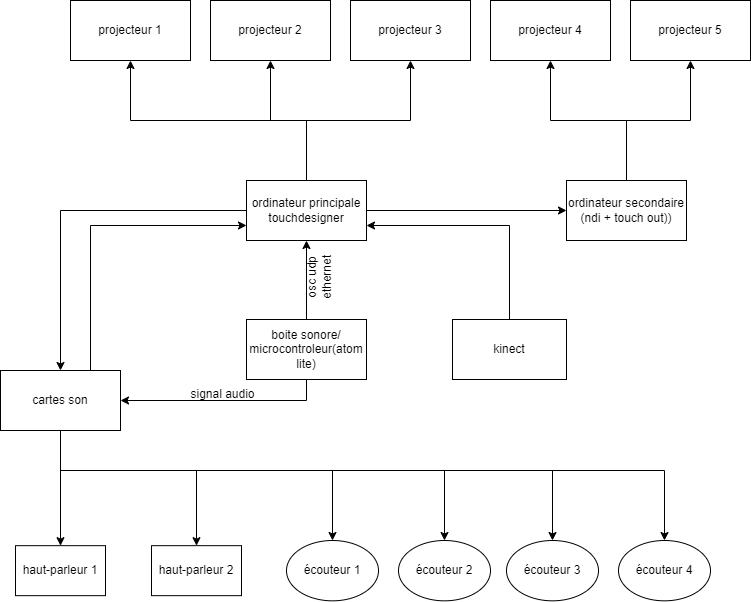

The diagram above was exported from draw.io. Its source (the exported page's mxGraphModel, read from the mxfile embedded in the PNG):
<mxGraphModel dx="1688" dy="661" grid="1" gridSize="10" guides="1" tooltips="1" connect="1" arrows="1" fold="1" page="1" pageScale="1" pageWidth="827" pageHeight="1169" math="0" shadow="0">
  <root>
    <mxCell id="0" />
    <mxCell id="1" parent="0" />
    <mxCell id="uYmo5zUABX4NK3p3v5p3-9" style="edgeStyle=orthogonalEdgeStyle;rounded=0;orthogonalLoop=1;jettySize=auto;html=1;exitX=0.5;exitY=0;exitDx=0;exitDy=0;entryX=0.5;entryY=1;entryDx=0;entryDy=0;" parent="1" source="uYmo5zUABX4NK3p3v5p3-1" target="uYmo5zUABX4NK3p3v5p3-5" edge="1">
      <mxGeometry relative="1" as="geometry" />
    </mxCell>
    <mxCell id="uYmo5zUABX4NK3p3v5p3-10" style="edgeStyle=orthogonalEdgeStyle;rounded=0;orthogonalLoop=1;jettySize=auto;html=1;exitX=0.5;exitY=0;exitDx=0;exitDy=0;entryX=0.5;entryY=1;entryDx=0;entryDy=0;" parent="1" source="uYmo5zUABX4NK3p3v5p3-1" target="uYmo5zUABX4NK3p3v5p3-6" edge="1">
      <mxGeometry relative="1" as="geometry" />
    </mxCell>
    <mxCell id="uYmo5zUABX4NK3p3v5p3-11" style="edgeStyle=orthogonalEdgeStyle;rounded=0;orthogonalLoop=1;jettySize=auto;html=1;exitX=0.5;exitY=0;exitDx=0;exitDy=0;entryX=0.5;entryY=1;entryDx=0;entryDy=0;" parent="1" source="uYmo5zUABX4NK3p3v5p3-1" target="uYmo5zUABX4NK3p3v5p3-7" edge="1">
      <mxGeometry relative="1" as="geometry" />
    </mxCell>
    <mxCell id="SBdrulayhRZmRjLdFpNM-9" style="edgeStyle=orthogonalEdgeStyle;rounded=0;orthogonalLoop=1;jettySize=auto;html=1;exitX=1;exitY=0.5;exitDx=0;exitDy=0;entryX=0;entryY=0.5;entryDx=0;entryDy=0;" parent="1" source="uYmo5zUABX4NK3p3v5p3-1" target="SBdrulayhRZmRjLdFpNM-7" edge="1">
      <mxGeometry relative="1" as="geometry" />
    </mxCell>
    <mxCell id="PJCy6xKrHzH89RpHI9R_-15" style="edgeStyle=orthogonalEdgeStyle;rounded=0;orthogonalLoop=1;jettySize=auto;html=1;exitX=0;exitY=0.5;exitDx=0;exitDy=0;entryX=0.5;entryY=0;entryDx=0;entryDy=0;" edge="1" parent="1" source="uYmo5zUABX4NK3p3v5p3-1" target="uYmo5zUABX4NK3p3v5p3-12">
      <mxGeometry relative="1" as="geometry" />
    </mxCell>
    <mxCell id="uYmo5zUABX4NK3p3v5p3-1" value="ordinateur principale&lt;br&gt;touchdesigner" style="rounded=0;whiteSpace=wrap;html=1;" parent="1" vertex="1">
      <mxGeometry x="270" y="510" width="120" height="60" as="geometry" />
    </mxCell>
    <mxCell id="uYmo5zUABX4NK3p3v5p3-2" value="projecteur 5" style="whiteSpace=wrap;html=1;" parent="1" vertex="1">
      <mxGeometry x="654" y="330" width="120" height="60" as="geometry" />
    </mxCell>
    <mxCell id="uYmo5zUABX4NK3p3v5p3-4" value="projecteur 4" style="whiteSpace=wrap;html=1;" parent="1" vertex="1">
      <mxGeometry x="514" y="330" width="120" height="60" as="geometry" />
    </mxCell>
    <mxCell id="uYmo5zUABX4NK3p3v5p3-5" value="projecteur 3" style="whiteSpace=wrap;html=1;" parent="1" vertex="1">
      <mxGeometry x="374" y="330" width="120" height="60" as="geometry" />
    </mxCell>
    <mxCell id="uYmo5zUABX4NK3p3v5p3-6" value="projecteur 2" style="whiteSpace=wrap;html=1;" parent="1" vertex="1">
      <mxGeometry x="234" y="330" width="120" height="60" as="geometry" />
    </mxCell>
    <mxCell id="uYmo5zUABX4NK3p3v5p3-7" value="projecteur 1" style="whiteSpace=wrap;html=1;" parent="1" vertex="1">
      <mxGeometry x="94" y="330" width="120" height="60" as="geometry" />
    </mxCell>
    <mxCell id="SBdrulayhRZmRjLdFpNM-3" style="edgeStyle=orthogonalEdgeStyle;rounded=0;orthogonalLoop=1;jettySize=auto;html=1;exitX=0.5;exitY=1;exitDx=0;exitDy=0;" parent="1" source="uYmo5zUABX4NK3p3v5p3-12" target="uYmo5zUABX4NK3p3v5p3-15" edge="1">
      <mxGeometry relative="1" as="geometry" />
    </mxCell>
    <mxCell id="SBdrulayhRZmRjLdFpNM-4" style="edgeStyle=orthogonalEdgeStyle;rounded=0;orthogonalLoop=1;jettySize=auto;html=1;exitX=0.5;exitY=1;exitDx=0;exitDy=0;entryX=0.5;entryY=0;entryDx=0;entryDy=0;" parent="1" source="uYmo5zUABX4NK3p3v5p3-12" target="uYmo5zUABX4NK3p3v5p3-17" edge="1">
      <mxGeometry relative="1" as="geometry">
        <Array as="points">
          <mxPoint x="84" y="800" />
          <mxPoint x="220" y="800" />
        </Array>
      </mxGeometry>
    </mxCell>
    <mxCell id="PJCy6xKrHzH89RpHI9R_-11" style="edgeStyle=orthogonalEdgeStyle;rounded=0;orthogonalLoop=1;jettySize=auto;html=1;exitX=0.5;exitY=1;exitDx=0;exitDy=0;" edge="1" parent="1" source="uYmo5zUABX4NK3p3v5p3-12" target="PJCy6xKrHzH89RpHI9R_-6">
      <mxGeometry relative="1" as="geometry">
        <Array as="points">
          <mxPoint x="84" y="800" />
          <mxPoint x="356" y="800" />
        </Array>
      </mxGeometry>
    </mxCell>
    <mxCell id="PJCy6xKrHzH89RpHI9R_-12" style="edgeStyle=orthogonalEdgeStyle;rounded=0;orthogonalLoop=1;jettySize=auto;html=1;exitX=0.5;exitY=1;exitDx=0;exitDy=0;" edge="1" parent="1" source="uYmo5zUABX4NK3p3v5p3-12" target="PJCy6xKrHzH89RpHI9R_-8">
      <mxGeometry relative="1" as="geometry">
        <Array as="points">
          <mxPoint x="84" y="800" />
          <mxPoint x="468" y="800" />
        </Array>
      </mxGeometry>
    </mxCell>
    <mxCell id="PJCy6xKrHzH89RpHI9R_-13" style="edgeStyle=orthogonalEdgeStyle;rounded=0;orthogonalLoop=1;jettySize=auto;html=1;exitX=0.5;exitY=1;exitDx=0;exitDy=0;" edge="1" parent="1" source="uYmo5zUABX4NK3p3v5p3-12" target="PJCy6xKrHzH89RpHI9R_-9">
      <mxGeometry relative="1" as="geometry">
        <Array as="points">
          <mxPoint x="84" y="800" />
          <mxPoint x="576" y="800" />
        </Array>
      </mxGeometry>
    </mxCell>
    <mxCell id="PJCy6xKrHzH89RpHI9R_-14" style="edgeStyle=orthogonalEdgeStyle;rounded=0;orthogonalLoop=1;jettySize=auto;html=1;exitX=0.5;exitY=1;exitDx=0;exitDy=0;" edge="1" parent="1" source="uYmo5zUABX4NK3p3v5p3-12" target="PJCy6xKrHzH89RpHI9R_-10">
      <mxGeometry relative="1" as="geometry">
        <Array as="points">
          <mxPoint x="84" y="800" />
          <mxPoint x="688" y="800" />
        </Array>
      </mxGeometry>
    </mxCell>
    <mxCell id="PJCy6xKrHzH89RpHI9R_-17" style="edgeStyle=orthogonalEdgeStyle;rounded=0;orthogonalLoop=1;jettySize=auto;html=1;exitX=0.75;exitY=0;exitDx=0;exitDy=0;entryX=0;entryY=0.75;entryDx=0;entryDy=0;" edge="1" parent="1" source="uYmo5zUABX4NK3p3v5p3-12" target="uYmo5zUABX4NK3p3v5p3-1">
      <mxGeometry relative="1" as="geometry" />
    </mxCell>
    <mxCell id="uYmo5zUABX4NK3p3v5p3-12" value="cartes son" style="whiteSpace=wrap;html=1;" parent="1" vertex="1">
      <mxGeometry x="24" y="700" width="120" height="60" as="geometry" />
    </mxCell>
    <mxCell id="uYmo5zUABX4NK3p3v5p3-17" value="haut-parleur 2" style="whiteSpace=wrap;html=1;" parent="1" vertex="1">
      <mxGeometry x="175" y="875.16" width="90" height="50" as="geometry" />
    </mxCell>
    <mxCell id="PJCy6xKrHzH89RpHI9R_-26" style="edgeStyle=orthogonalEdgeStyle;rounded=0;orthogonalLoop=1;jettySize=auto;html=1;exitX=0.5;exitY=0;exitDx=0;exitDy=0;entryX=1;entryY=0.75;entryDx=0;entryDy=0;" edge="1" parent="1" source="uYmo5zUABX4NK3p3v5p3-26" target="uYmo5zUABX4NK3p3v5p3-1">
      <mxGeometry relative="1" as="geometry" />
    </mxCell>
    <mxCell id="uYmo5zUABX4NK3p3v5p3-26" value="kinect" style="whiteSpace=wrap;html=1;" parent="1" vertex="1">
      <mxGeometry x="476" y="649" width="114" height="60" as="geometry" />
    </mxCell>
    <mxCell id="uYmo5zUABX4NK3p3v5p3-29" style="edgeStyle=orthogonalEdgeStyle;rounded=0;orthogonalLoop=1;jettySize=auto;html=1;exitX=0.5;exitY=0;exitDx=0;exitDy=0;entryX=0.5;entryY=1;entryDx=0;entryDy=0;" parent="1" source="uYmo5zUABX4NK3p3v5p3-28" target="uYmo5zUABX4NK3p3v5p3-1" edge="1">
      <mxGeometry relative="1" as="geometry" />
    </mxCell>
    <mxCell id="PJCy6xKrHzH89RpHI9R_-18" style="edgeStyle=orthogonalEdgeStyle;rounded=0;orthogonalLoop=1;jettySize=auto;html=1;exitX=0.5;exitY=1;exitDx=0;exitDy=0;entryX=1;entryY=0.5;entryDx=0;entryDy=0;" edge="1" parent="1" source="uYmo5zUABX4NK3p3v5p3-28" target="uYmo5zUABX4NK3p3v5p3-12">
      <mxGeometry relative="1" as="geometry" />
    </mxCell>
    <mxCell id="uYmo5zUABX4NK3p3v5p3-28" value="boite sonore/ microcontroleur(atom lite)" style="whiteSpace=wrap;html=1;" parent="1" vertex="1">
      <mxGeometry x="270" y="649" width="120" height="60" as="geometry" />
    </mxCell>
    <mxCell id="uYmo5zUABX4NK3p3v5p3-15" value="haut-parleur 1" style="whiteSpace=wrap;html=1;" parent="1" vertex="1">
      <mxGeometry x="39" y="875.16" width="90" height="50" as="geometry" />
    </mxCell>
    <mxCell id="SBdrulayhRZmRjLdFpNM-10" style="edgeStyle=orthogonalEdgeStyle;rounded=0;orthogonalLoop=1;jettySize=auto;html=1;exitX=0.5;exitY=0;exitDx=0;exitDy=0;entryX=0.5;entryY=1;entryDx=0;entryDy=0;" parent="1" source="SBdrulayhRZmRjLdFpNM-7" target="uYmo5zUABX4NK3p3v5p3-4" edge="1">
      <mxGeometry relative="1" as="geometry" />
    </mxCell>
    <mxCell id="SBdrulayhRZmRjLdFpNM-11" style="edgeStyle=orthogonalEdgeStyle;rounded=0;orthogonalLoop=1;jettySize=auto;html=1;exitX=0.5;exitY=0;exitDx=0;exitDy=0;entryX=0.5;entryY=1;entryDx=0;entryDy=0;" parent="1" source="SBdrulayhRZmRjLdFpNM-7" target="uYmo5zUABX4NK3p3v5p3-2" edge="1">
      <mxGeometry relative="1" as="geometry" />
    </mxCell>
    <mxCell id="SBdrulayhRZmRjLdFpNM-7" value="ordinateur secondaire&lt;br&gt;(ndi + touch out))" style="rounded=0;whiteSpace=wrap;html=1;" parent="1" vertex="1">
      <mxGeometry x="590" y="510" width="120" height="60" as="geometry" />
    </mxCell>
    <mxCell id="PJCy6xKrHzH89RpHI9R_-6" value="écouteur 1" style="ellipse;whiteSpace=wrap;html=1;" vertex="1" parent="1">
      <mxGeometry x="310" y="870" width="92" height="60.33" as="geometry" />
    </mxCell>
    <mxCell id="PJCy6xKrHzH89RpHI9R_-8" value="écouteur 2" style="ellipse;whiteSpace=wrap;html=1;" vertex="1" parent="1">
      <mxGeometry x="422" y="870" width="92" height="60.33" as="geometry" />
    </mxCell>
    <mxCell id="PJCy6xKrHzH89RpHI9R_-9" value="écouteur 3" style="ellipse;whiteSpace=wrap;html=1;" vertex="1" parent="1">
      <mxGeometry x="530" y="870" width="92" height="60.33" as="geometry" />
    </mxCell>
    <mxCell id="PJCy6xKrHzH89RpHI9R_-10" value="écouteur 4" style="ellipse;whiteSpace=wrap;html=1;" vertex="1" parent="1">
      <mxGeometry x="642" y="870" width="92" height="60.33" as="geometry" />
    </mxCell>
    <mxCell id="PJCy6xKrHzH89RpHI9R_-20" value="signal audio" style="text;html=1;strokeColor=none;fillColor=none;align=center;verticalAlign=middle;whiteSpace=wrap;rounded=0;" vertex="1" parent="1">
      <mxGeometry x="199" y="709" width="95" height="30" as="geometry" />
    </mxCell>
    <mxCell id="PJCy6xKrHzH89RpHI9R_-23" value="osc udp ethernet" style="text;html=1;strokeColor=none;fillColor=none;align=center;verticalAlign=middle;whiteSpace=wrap;rounded=0;rotation=-90;" vertex="1" parent="1">
      <mxGeometry x="302.5" y="592.5" width="80" height="30" as="geometry" />
    </mxCell>
  </root>
</mxGraphModel>